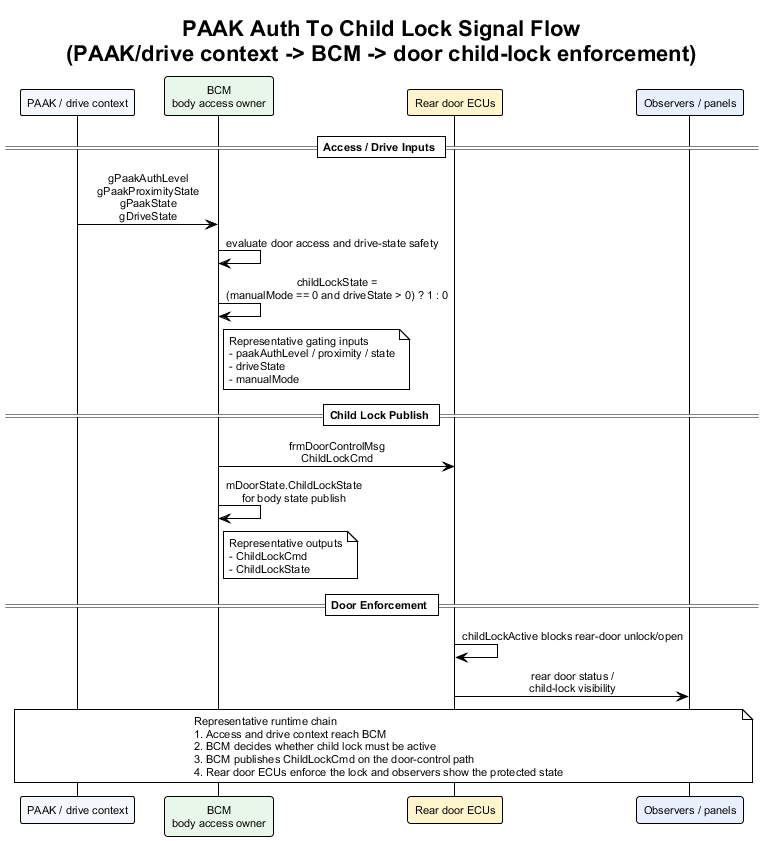

The diagram above was rendered by PlantUML. Its source (embedded in the PNG):
@startuml paak_auth_to_child_lock_signal_flow
!theme plain
skinparam backgroundColor #FFFFFF
skinparam defaultFontName Arial
skinparam defaultFontSize 11
skinparam sequenceMessageAlign center
skinparam responseMessageBelowArrow true

title PAAK Auth To Child Lock Signal Flow\n(PAAK/drive context -> BCM -> door child-lock enforcement)

participant "PAAK / drive context" as AccessCtx #F4F7FB
participant "BCM\nbody access owner" as BCM #E8F7E8
participant "Rear door ECUs" as RearDoors #FFF4CC
participant "Observers / panels" as Obs #E8F0FE

== Access / Drive Inputs ==

AccessCtx -> BCM : gPaakAuthLevel\ngPaakProximityState\ngPaakState\ngDriveState
BCM -> BCM : evaluate door access and drive-state safety
BCM -> BCM : childLockState =\n(manualMode == 0 and driveState > 0) ? 1 : 0
note right of BCM
Representative gating inputs
- paakAuthLevel / proximity / state
- driveState
- manualMode
end note

== Child Lock Publish ==

BCM -> RearDoors : frmDoorControlMsg\nChildLockCmd
BCM -> BCM : mDoorState.ChildLockState\nfor body state publish
note right of BCM
Representative outputs
- ChildLockCmd
- ChildLockState
end note

== Door Enforcement ==

RearDoors -> RearDoors : childLockActive blocks rear-door unlock/open
RearDoors -> Obs : rear door status /\nchild-lock visibility

note over AccessCtx, Obs
Representative runtime chain
1. Access and drive context reach BCM
2. BCM decides whether child lock must be active
3. BCM publishes ChildLockCmd on the door-control path
4. Rear door ECUs enforce the lock and observers show the protected state
end note

@enduml